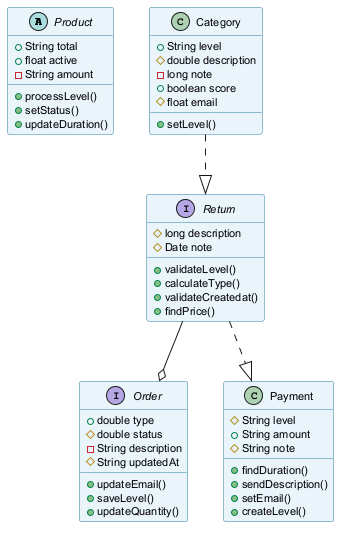

The diagram above was rendered by PlantUML. Its source (embedded in the PNG):
@startuml
skinparam backgroundColor #FFFFFF
skinparam classBackgroundColor #E8F4FA
skinparam classBorderColor #2C7DA0
skinparam defaultFontSize 11
abstract class Product {
  +String total
  +float active
  -String amount
  +processLevel()
  +setStatus()
  +updateDuration()
}
interface Return {
  #long description
  #Date note
  +validateLevel()
  +calculateType()
  +validateCreatedat()
  +findPrice()
}
interface Order {
  +double type
  #double status
  -String description
  #String updatedAt
  +updateEmail()
  +saveLevel()
  +updateQuantity()
}
class Category {
  +String level
  #double description
  -long note
  +boolean score
  #float email
  +setLevel()
}
class Payment {
  #String level
  +String amount
  #String note
  +findDuration()
  +sendDescription()
  +setEmail()
  +createLevel()
}
Return ..|> Payment
Category ..|> Return
Return --o Order
@enduml